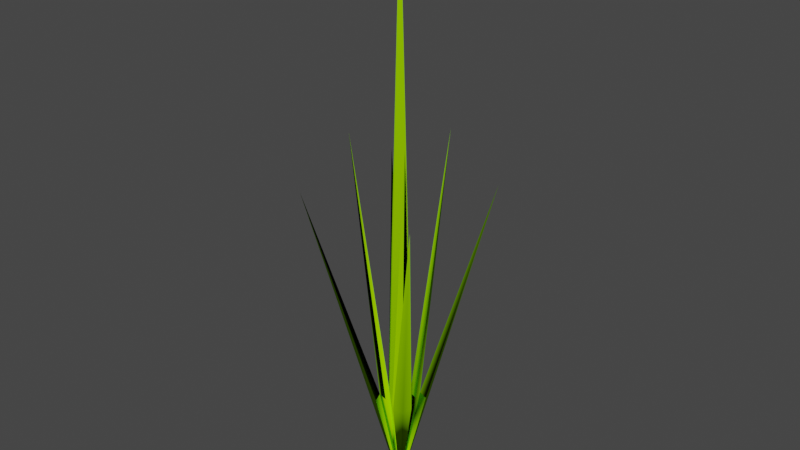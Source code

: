 # Source: Perenna100cm.blend  (saved by Blender 4.0.36; exported with 4.5.12 LTS)
import bpy
from mathutils import Matrix  # noqa: F401  (used for matrix-valued properties, if any)

bpy.ops.wm.read_factory_settings(use_empty=True)
scene = bpy.context.scene
scene.name = 'Scene'

# ---- collections
col_collection = bpy.data.collections.new('Collection'); scene.collection.children.link(col_collection)

# ---- materials (node trees are filled in below, after node groups)
mat_canopy = bpy.data.materials.new('Canopy')
mat_canopy.use_transparent_shadow = False
mat_canopy.diffuse_color = (0.2941, 0.6863, 0.0, 1.0)
mat_canopy.roughness = 1.0

# ---- material node trees
mat_canopy.use_nodes = True; mat_canopy.node_tree.nodes.clear()
_N = mat_canopy.node_tree.nodes; _L = mat_canopy.node_tree.links
n0 = _N.new('ShaderNodeBsdfPrincipled'); n0.name = 'Principled BSDF'; n0.location = (0, 300)
n0.inputs[0].default_value = (0.2941, 0.6863, 0.0, 1.0)
n0.inputs[2].default_value = 1.0
n0.inputs[3].default_value = 1.45
n0.inputs[13].default_value = 0.0
n1 = _N.new('ShaderNodeOutputMaterial'); n1.name = 'Material Output'; n1.location = (280, 300)
_L.new(n0.outputs[0], n1.inputs[0])
n1.is_active_output = True

# ---- world
world_world = bpy.data.worlds.new('World'); scene.world = world_world
world_world.use_nodes = True; world_world.node_tree.nodes.clear()
_N = world_world.node_tree.nodes; _L = world_world.node_tree.links
n0 = _N.new('ShaderNodeOutputWorld'); n0.name = 'World Output'; n0.location = (300, 300)
n1 = _N.new('ShaderNodeBackground'); n1.name = 'Background'; n1.location = (10, 300)
n1.inputs[0].default_value = (0.05088, 0.05088, 0.05088, 1.0)
_L.new(n1.outputs[0], n0.inputs[0])
n0.is_active_output = True
world_world.color = (0.05088, 0.05088, 0.05088)
world_world.use_sun_shadow = False
world_world.sun_shadow_jitter_overblur = 0.0

# ---- meshes
me_perenna100cm = bpy.data.meshes.new('Perenna100cm')
me_perenna100cm.from_pydata([(-0.0398, -0.01859, 0.1861), (-0.0292, -0.0292, 0.1861), (-0.1061, -0.1061, 0.5625), (-0.01859, -0.0398, 0.1861), (-0.02357, -0.02357, 0.1875), (-0.03482, -0.03482, 0.1847), (0.0, 0.0, 0.0), (0.05303, 0.05303, 0.6562), (0.02357, 0.02357, 0.1875), (0.007071, 0.02828, 0.1875), (-0.007071, -0.02828, 0.1875), (-0.01768, -0.01768, 0.1875), (0.01179, 0.01179, 0.1875), (0.01768, 0.01768, 0.1875), (0.01859, 0.0398, 0.1861), (0.03482, 0.03482, 0.1847), (0.0398, 0.01859, 0.1861), (0.1061, 0.1061, 0.5625), (0.0292, 0.0292, 0.1861), (0.02828, 0.007071, 0.1875), (0.007071, -0.02828, 0.1875), (0.05303, -0.05303, 0.6562), (0.02357, -0.02357, 0.1875), (0.01179, -0.01179, 0.1875), (0.02828, -0.007071, 0.1875), (0.01768, -0.01768, 0.1875), (0.0398, -0.01859, 0.1861), (0.1061, -0.1061, 0.5625), (0.01859, -0.0398, 0.1861), (0.03482, -0.03482, 0.1847), (0.0292, -0.0292, 0.1861), (-0.01179, -0.01179, 0.1875), (-0.02828, -0.007071, 0.1875), (-0.05303, -0.05303, 0.6562), (-0.03482, 0.03482, 0.1847), (-0.02357, 0.02357, 0.1875), (-0.0292, 0.0292, 0.1861), (-0.01859, 0.0398, 0.1861), (-0.0398, 0.01859, 0.1861), (-0.1061, 0.1061, 0.5625), (0.0, 0.0, 1.0), (0.0, 0.0, 0.5), (-1.887e-09, -0.025, 0.2), (0.025, -1.887e-09, 0.2), (-0.05303, 0.05303, 0.6562), (-0.007071, 0.02828, 0.1875), (-0.02828, 0.007071, 0.1875), (-0.01768, 0.01768, 0.1875), (-0.01179, 0.01179, 0.1875), (1.887e-09, 0.025, 0.2), (-0.025, 1.887e-09, 0.2)], [], [(2, 1, 0), (2, 3, 1), (3, 4, 1), (2, 0, 4), (2, 4, 3), (1, 0, 5), (1, 4, 0), (1, 5, 6), (4, 1, 6), (2, 5, 0), (8, 9, 7), (4, 11, 10), (12, 9, 13), (15, 14, 6), (16, 15, 6), (6, 13, 12), (6, 8, 13), (14, 15, 17), (15, 16, 17), (15, 18, 16), (16, 8, 17), (18, 14, 6), (16, 18, 6), (14, 18, 15), (17, 18, 16), (17, 14, 18), (16, 18, 8), (18, 8, 17), (15, 18, 17), (17, 8, 14), (14, 8, 18), (8, 14, 6), (6, 16, 8), (6, 8, 18), (6, 18, 15), (7, 12, 9), (13, 8, 7), (12, 13, 7), (8, 19, 7), (19, 13, 8), (7, 12, 19), (22, 20, 21), (21, 23, 20), (23, 24, 21), (22, 25, 24), (21, 22, 24), (24, 25, 23), (6, 24, 23), (25, 20, 21), (24, 25, 21), (25, 20, 23), (22, 26, 27), (23, 20, 6), (6, 25, 24), (6, 20, 25), (25, 22, 21), (23, 25, 21), (25, 22, 20), (6, 28, 29), (30, 22, 28), (28, 22, 27), (6, 25, 23), (6, 22, 25), (6, 20, 22), (22, 24, 6), (6, 22, 26), (28, 22, 6), (6, 29, 26), (9, 12, 6), (8, 9, 6), (12, 19, 6), (19, 8, 6), (19, 12, 13), (13, 19, 7), (9, 13, 7), (6, 13, 9), (6, 19, 13), (8, 13, 9), (30, 29, 26), (30, 28, 27), (26, 30, 27), (6, 30, 26), (6, 28, 30), (22, 30, 26), (30, 29, 6), (22, 30, 6), (30, 28, 29), (27, 29, 30), (27, 30, 22), (27, 29, 28), (27, 26, 29), (2, 5, 1), (2, 1, 4), (0, 5, 6), (10, 31, 6), (6, 0, 4), (3, 1, 5), (2, 3, 5), (6, 5, 3), (4, 3, 6), (1, 3, 6), (0, 1, 6), (6, 11, 10), (6, 32, 11), (6, 11, 31), (6, 4, 11), (11, 4, 33), (31, 11, 33), (33, 4, 32), (31, 11, 32), (10, 11, 31), (31, 32, 33), (31, 32, 6), (32, 4, 6), (11, 4, 32), (33, 31, 10), (33, 4, 10), (11, 32, 33), (10, 11, 33), (6, 4, 10), (6, 35, 36), (6, 36, 34), (37, 35, 6), (6, 37, 34), (35, 38, 39), (39, 37, 35), (39, 34, 37), (36, 38, 35), (37, 36, 35), (36, 35, 39), (34, 36, 39), (36, 37, 39), (38, 36, 39), (37, 34, 36), (42, 41, 40), (6, 41, 42), (6, 43, 41), (43, 40, 41), (6, 35, 38), (38, 34, 39), (47, 45, 44), (46, 47, 44), (44, 48, 46), (44, 35, 46), (35, 46, 6), (6, 46, 48), (38, 36, 34), (34, 38, 6), (6, 47, 46), (6, 45, 47), (6, 36, 38), (6, 37, 36), (46, 35, 47), (6, 49, 41), (49, 40, 41), (50, 41, 40), (6, 41, 50), (47, 45, 48), (6, 45, 35), (45, 47, 35), (44, 48, 45), (48, 46, 47), (47, 48, 6), (35, 47, 6), (48, 45, 6), (44, 48, 47), (44, 47, 35), (35, 45, 44), (50, 49, 43), (42, 50, 43), (40, 49, 50), (40, 50, 42), (40, 43, 49), (40, 42, 43), (43, 42, 6), (42, 50, 6), (49, 43, 6), (6, 50, 49)])
me_perenna100cm.polygons.foreach_set('use_smooth', [True] * 178)
me_perenna100cm.materials.append(mat_canopy)
me_perenna100cm.update()

# ---- objects
ob_perenna100cm = bpy.data.objects.new('Perenna100cm', me_perenna100cm)

# ---- transforms, parenting, visibility, modifiers, constraints
ob_perenna100cm.location = (0.0, 0.0, 0.0)

# ---- collection membership
col_collection.objects.link(ob_perenna100cm)

# ---- scene / render settings (as saved in the file)
scene.frame_start = 1; scene.frame_end = 250; scene.frame_set(1)
scene.render.engine = 'BLENDER_EEVEE_NEXT'
scene.render.image_settings.color_mode = 'RGB'
scene.cycles.sampling_pattern = 'TABULATED_SOBOL'
scene.view_settings.view_transform = 'Filmic'
bpy.context.view_layer.update()

# ---- added for rendering (the .blend has no active camera and no usable light): camera, sun
cam_auto = bpy.data.cameras.new('AutoCamera')
cam_auto.lens = 50.0
cam_auto.sensor_width = 36.0
cam_auto.clip_end = 1000.0
ob_auto_camera = bpy.data.objects.new('AutoCamera', cam_auto)
scene.collection.objects.link(ob_auto_camera)
ob_auto_camera.location = (0.965988, -1.15919, 1.27279)
ob_auto_camera.rotation_euler = (1.09748, -7.21219e-08, 0.694738)
scene.camera = ob_auto_camera
light_auto_sun = bpy.data.lights.new('AutoSun', 'SUN')
light_auto_sun.energy = 3.0
light_auto_sun.angle = 0.0523599
ob_auto_sun = bpy.data.objects.new('AutoSun', light_auto_sun)
scene.collection.objects.link(ob_auto_sun)
ob_auto_sun.rotation_euler = (0.872665, 0.174533, 0.523599)
bpy.context.view_layer.update()
